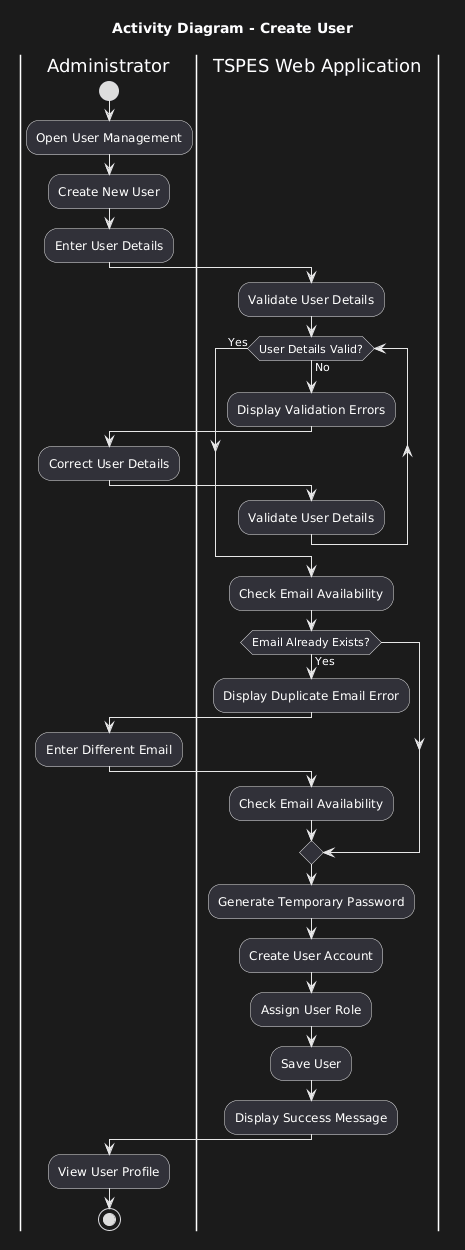

The diagram above was rendered by PlantUML. Its source (embedded in the PNG):
@startuml
title Activity Diagram - Create User

skinparam shadowing false

|Administrator|

start

:Open User Management;

:Create New User;

:Enter User Details;

|TSPES Web Application|

:Validate User Details;

while (User Details Valid?) is (No)

:Display Validation Errors;

|Administrator|

:Correct User Details;

|TSPES Web Application|

:Validate User Details;

endwhile (Yes)

:Check Email Availability;

if (Email Already Exists?) then (Yes)

:Display Duplicate Email Error;

|Administrator|

:Enter Different Email;

|TSPES Web Application|

:Check Email Availability;

endif

:Generate Temporary Password;

:Create User Account;

:Assign User Role;

:Save User;

:Display Success Message;

|Administrator|

:View User Profile;

stop
@enduml